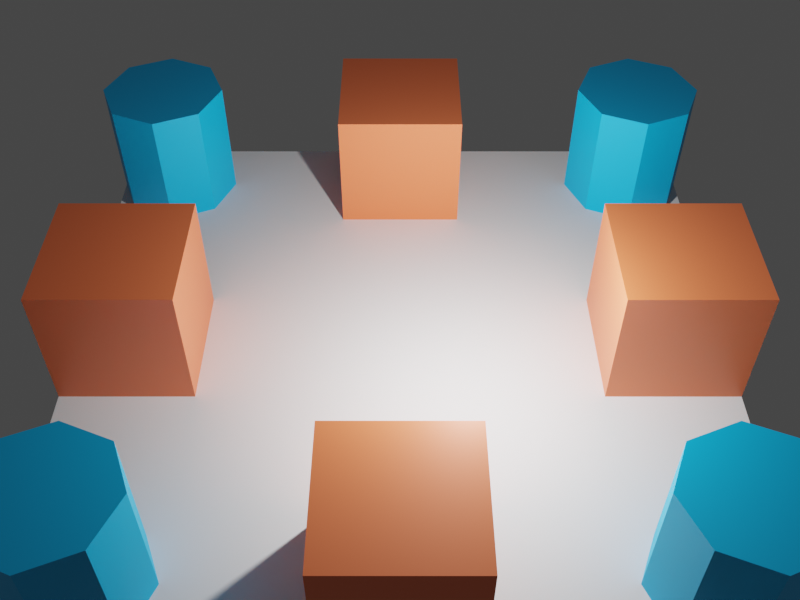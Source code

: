 # Source: TestSahders.blend  (saved by Blender 2.90.8; exported with 4.5.12 LTS)
import bpy
from mathutils import Matrix  # noqa: F401  (used for matrix-valued properties, if any)

bpy.ops.wm.read_factory_settings(use_empty=True)
scene = bpy.context.scene
scene.name = 'Scene'

# ---- collections
col_collection = bpy.data.collections.new('Collection'); scene.collection.children.link(col_collection)

# ---- materials (node trees are filled in below, after node groups)
mat_material = bpy.data.materials.new('Material')
mat_material.alpha_threshold = 0.0
mat_material.use_transparent_shadow = False
mat_material.line_color = (0.0, 0.0, 0.0, 1.0)
mat_material_001 = bpy.data.materials.new('Material.001')
mat_material_001.use_transparent_shadow = False

# ---- material node trees
mat_material.use_nodes = True; mat_material.node_tree.nodes.clear()
_N = mat_material.node_tree.nodes; _L = mat_material.node_tree.links
n0 = _N.new('ShaderNodeOutputMaterial'); n0.name = 'Material Output'; n0.location = (300, 300)
n1 = _N.new('ShaderNodeBsdfPrincipled'); n1.name = 'Principled BSDF'; n1.location = (10, 300)
n1.distribution = 'GGX'
n1.subsurface_method = 'BURLEY'
n1.inputs[0].default_value = (1.0, 0.2122, 0.08022, 1.0)
n1.inputs[2].default_value = 0.4
n1.inputs[3].default_value = 1.45
n1.inputs[27].default_value = (0.0, 0.0, 0.0, 1.0)
n1.inputs[28].default_value = 1.0
_L.new(n1.outputs[0], n0.inputs[0])
n0.is_active_output = True
mat_material_001.use_nodes = True; mat_material_001.node_tree.nodes.clear()
_N = mat_material_001.node_tree.nodes; _L = mat_material_001.node_tree.links
n0 = _N.new('ShaderNodeBsdfPrincipled'); n0.name = 'Principled BSDF'; n0.location = (10, 300)
n0.distribution = 'GGX'
n0.subsurface_method = 'BURLEY'
n0.inputs[0].default_value = (0.0, 0.521, 1.0, 1.0)
n0.inputs[3].default_value = 1.45
n0.inputs[27].default_value = (0.0, 0.0, 0.0, 1.0)
n0.inputs[28].default_value = 1.0
n1 = _N.new('ShaderNodeOutputMaterial'); n1.name = 'Material Output'; n1.location = (300, 300)
_L.new(n0.outputs[0], n1.inputs[0])
n1.is_active_output = True

# ---- world
world_world = bpy.data.worlds.new('World'); scene.world = world_world
world_world.use_nodes = True; world_world.node_tree.nodes.clear()
_N = world_world.node_tree.nodes; _L = world_world.node_tree.links
n0 = _N.new('ShaderNodeOutputWorld'); n0.name = 'World Output'; n0.location = (300, 300)
n1 = _N.new('ShaderNodeBackground'); n1.name = 'Background'; n1.location = (10, 300)
n1.inputs[0].default_value = (0.05088, 0.05088, 0.05088, 1.0)
_L.new(n1.outputs[0], n0.inputs[0])
n0.is_active_output = True
world_world.color = (0.05088, 0.05088, 0.05088)
world_world.use_sun_shadow = False
world_world.sun_shadow_jitter_overblur = 0.0

# ---- cameras
cam_camera = bpy.data.cameras.new('Camera')
cam_camera.clip_end = 100.0
cam_camera.lens = 43.46
cam_camera.ortho_scale = 7.314
cam_camera.lens_unit = 'FOV'

# ---- lights
light_light = bpy.data.lights.new('Light', 'POINT')
light_light.transmission_factor = 0.0
light_light.energy = 1000.0
light_light.shadow_soft_size = 0.1
light_light.shadow_maximum_resolution = 0.006
light_light.use_absolute_resolution = True

# ---- meshes
me_cube = bpy.data.meshes.new('Cube')
me_cube.from_pydata([(1.0, 1.0, 1.0), (1.0, 1.0, -1.0), (1.0, -1.0, 1.0), (1.0, -1.0, -1.0), (-1.0, 1.0, 1.0), (-1.0, 1.0, -1.0), (-1.0, -1.0, 1.0), (-1.0, -1.0, -1.0)], [], [(0, 4, 6, 2), (3, 2, 6, 7), (7, 6, 4, 5), (5, 1, 3, 7), (1, 0, 2, 3), (5, 4, 0, 1)])
_uv = me_cube.uv_layers.new(name='UVMap')
_uv.uv.foreach_set('vector', [0.625, 0.5, 0.875, 0.5, 0.875, 0.75, 0.625, 0.75, 0.375, 0.75, 0.625, 0.75, 0.625, 1.0, 0.375, 1.0, 0.375, 0.0, 0.625, 0.0, 0.625, 0.25, 0.375, 0.25, 0.125, 0.5, 0.375, 0.5, 0.375, 0.75, 0.125, 0.75, 0.375, 0.5, 0.625, 0.5, 0.625, 0.75, 0.375, 0.75, 0.375, 0.25, 0.625, 0.25, 0.625, 0.5, 0.375, 0.5])
me_cube.materials.append(mat_material)
me_cube.use_remesh_preserve_volume = False
me_cube.use_remesh_preserve_attributes = False
me_cube.use_mirror_vertex_groups = False
me_cube.update()
me_plane = bpy.data.meshes.new('Plane')
me_plane.from_pydata([(-1.0, -1.0, 0.0), (1.0, -1.0, 0.0), (-1.0, 1.0, 0.0), (1.0, 1.0, 0.0)], [], [(0, 1, 3, 2)])
_uv = me_plane.uv_layers.new(name='UVMap')
_uv.uv.foreach_set('vector', [0.0, 0.0, 1.0, 0.0, 1.0, 1.0, 0.0, 1.0])
me_plane.use_remesh_fix_poles = True
me_plane.use_remesh_preserve_attributes = False
me_plane.use_mirror_vertex_groups = False
me_plane.update()
me_cylinder = bpy.data.meshes.new('Cylinder')
me_cylinder.from_pydata([(0.0, 1.0, -1.0), (0.0, 1.0, 1.0), (0.7071, 0.7071, -1.0), (0.7071, 0.7071, 1.0), (1.0, -4.371e-08, -1.0), (1.0, -4.371e-08, 1.0), (0.7071, -0.7071, -1.0), (0.7071, -0.7071, 1.0), (-8.742e-08, -1.0, -1.0), (-8.742e-08, -1.0, 1.0), (-0.7071, -0.7071, -1.0), (-0.7071, -0.7071, 1.0), (-1.0, 1.192e-08, -1.0), (-1.0, 1.192e-08, 1.0), (-0.7071, 0.7071, -1.0), (-0.7071, 0.7071, 1.0)], [], [(0, 1, 3, 2), (2, 3, 5, 4), (4, 5, 7, 6), (6, 7, 9, 8), (8, 9, 11, 10), (10, 11, 13, 12), (3, 1, 15, 13, 11, 9, 7, 5), (12, 13, 15, 14), (14, 15, 1, 0), (0, 2, 4, 6, 8, 10, 12, 14)])
_uv = me_cylinder.uv_layers.new(name='UVMap')
_uv.uv.foreach_set('vector', [1.0, 0.5, 1.0, 1.0, 0.875, 1.0, 0.875, 0.5, 0.875, 0.5, 0.875, 1.0, 0.75, 1.0, 0.75, 0.5, 0.75, 0.5, 0.75, 1.0, 0.625, 1.0, 0.625, 0.5, 0.625, 0.5, 0.625, 1.0, 0.5, 1.0, 0.5, 0.5, 0.5, 0.5, 0.5, 1.0, 0.375, 1.0, 0.375, 0.5, 0.375, 0.5, 0.375, 1.0, 0.25, 1.0, 0.25, 0.5, 0.4197, 0.4197, 0.25, 0.49, 0.08029, 0.4197, 0.01, 0.25, 0.08029, 0.08029, 0.25, 0.01, 0.4197, 0.08029, 0.49, 0.25, 0.25, 0.5, 0.25, 1.0, 0.125, 1.0, 0.125, 0.5, 0.125, 0.5, 0.125, 1.0, 0.0, 1.0, 0.0, 0.5, 0.75, 0.49, 0.9197, 0.4197, 0.99, 0.25, 0.9197, 0.08029, 0.75, 0.01, 0.5803, 0.08029, 0.51, 0.25, 0.5803, 0.4197])
me_cylinder.materials.append(mat_material_001)
me_cylinder.use_remesh_fix_poles = True
me_cylinder.use_remesh_preserve_attributes = False
me_cylinder.use_mirror_vertex_groups = False
me_cylinder.update()

# ---- objects
ob_cube = bpy.data.objects.new('Cube', me_cube)
ob_light = bpy.data.objects.new('Light', light_light)
ob_camera = bpy.data.objects.new('Camera', cam_camera)
ob_plane = bpy.data.objects.new('Plane', me_plane)
ob_cube_001 = bpy.data.objects.new('Cube.001', me_cube)
ob_cube_002 = bpy.data.objects.new('Cube.002', me_cube)
ob_cube_003 = bpy.data.objects.new('Cube.003', me_cube)
ob_cylinder = bpy.data.objects.new('Cylinder', me_cylinder)
ob_cylinder_001 = bpy.data.objects.new('Cylinder.001', me_cylinder)
ob_cylinder_002 = bpy.data.objects.new('Cylinder.002', me_cylinder)
ob_cylinder_003 = bpy.data.objects.new('Cylinder.003', me_cylinder)

# ---- transforms, parenting, visibility, modifiers, constraints
ob_cube.location = (4.0, 0.0, 0.0)
ob_cube.lock_rotations_4d = False
ob_cube.empty_display_type = 'ARROWS'
ob_cube.lineart.crease_threshold = 0.0
ob_light.location = (1.2, 1.0, 2.0)
ob_light.rotation_euler = (0.6503, 0.05522, 1.866)
ob_light.lock_rotations_4d = False
ob_light.empty_display_type = 'ARROWS'
ob_light.color = (0.0, 0.0, 0.0, 0.0)
ob_light.lineart.crease_threshold = 0.0
ob_camera.location = (10.0, 0.0, 10.0)
ob_camera.rotation_euler = (0.7854, 0.0, 1.571)
ob_camera.lock_rotations_4d = False
ob_camera.empty_display_type = 'ARROWS'
ob_camera.color = (0.0, 0.0, 0.0, 0.0)
ob_camera.display_type = 'WIRE'
ob_camera.lineart.crease_threshold = 0.0
ob_plane.location = (0.0, 0.0, -1.0)
ob_plane.scale = (5.0, 5.0, 5.0)
ob_plane.lineart.crease_threshold = 0.0
ob_cube_001.location = (0.0, 4.0, 0.0)
ob_cube_001.lock_rotations_4d = False
ob_cube_001.empty_display_type = 'ARROWS'
ob_cube_001.lineart.crease_threshold = 0.0
ob_cube_002.location = (0.0, -4.0, 0.0)
ob_cube_002.lock_rotations_4d = False
ob_cube_002.empty_display_type = 'ARROWS'
ob_cube_002.lineart.crease_threshold = 0.0
ob_cube_003.location = (-4.0, 0.0, 0.0)
ob_cube_003.lock_rotations_4d = False
ob_cube_003.empty_display_type = 'ARROWS'
ob_cube_003.lineart.crease_threshold = 0.0
ob_cylinder.location = (-4.0, -4.0, 0.0)
ob_cylinder.lineart.crease_threshold = 0.0
ob_cylinder_001.location = (4.0, -4.0, 0.0)
ob_cylinder_001.lineart.crease_threshold = 0.0
ob_cylinder_002.location = (4.0, 4.0, 0.0)
ob_cylinder_002.lineart.crease_threshold = 0.0
ob_cylinder_003.location = (-4.0, 4.0, 0.0)
ob_cylinder_003.lineart.crease_threshold = 0.0

# ---- collection membership
col_collection.objects.link(ob_cube)
col_collection.objects.link(ob_light)
col_collection.objects.link(ob_camera)
col_collection.objects.link(ob_plane)
col_collection.objects.link(ob_cube_001)
col_collection.objects.link(ob_cube_002)
col_collection.objects.link(ob_cube_003)
col_collection.objects.link(ob_cylinder)
col_collection.objects.link(ob_cylinder_001)
col_collection.objects.link(ob_cylinder_002)
col_collection.objects.link(ob_cylinder_003)

# ---- scene / render settings (as saved in the file)
scene.camera = ob_camera
scene.frame_start = 1; scene.frame_end = 250; scene.frame_set(1)
scene.render.engine = 'BLENDER_EEVEE_NEXT'
scene.render.resolution_x = 640
scene.render.resolution_y = 480
scene.cycles.use_denoising = False
scene.cycles.samples = 128
scene.cycles.sampling_pattern = 'TABULATED_SOBOL'
scene.cycles.use_adaptive_sampling = False
scene.cycles.use_light_tree = False
scene.view_settings.view_transform = 'Filmic'
bpy.context.view_layer.update()
